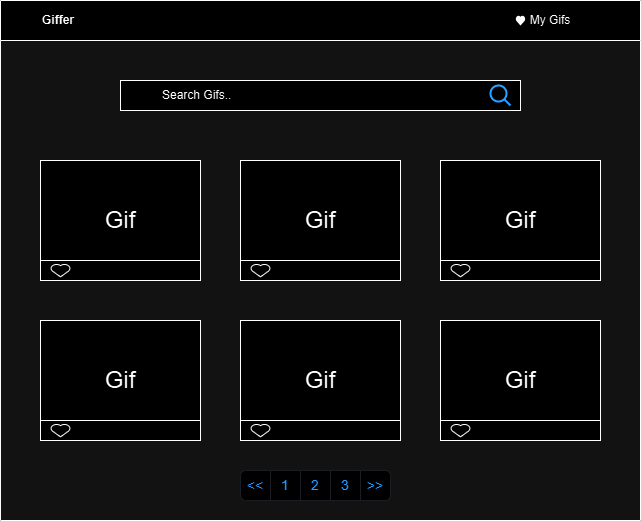

The diagram above was exported from draw.io. Its source (the exported page's mxGraphModel, read from the mxfile embedded in the PNG):
<mxGraphModel dx="1434" dy="772" grid="1" gridSize="10" guides="1" tooltips="1" connect="1" arrows="1" fold="1" page="1" pageScale="1" pageWidth="827" pageHeight="1169" math="0" shadow="0">
  <root>
    <mxCell id="0" />
    <mxCell id="1" parent="0" />
    <mxCell id="khLLJC5rnoFTLVE-L70o-1" value="&lt;blockquote style=&quot;margin: 0 0 0 40px; border: none; padding: 0px;&quot;&gt;Giffer&lt;/blockquote&gt;" style="swimlane;whiteSpace=wrap;html=1;align=left;startSize=40;" parent="1" vertex="1">
      <mxGeometry x="120" y="160" width="640" height="520" as="geometry" />
    </mxCell>
    <mxCell id="khLLJC5rnoFTLVE-L70o-3" value="My Gifs" style="rounded=0;whiteSpace=wrap;html=1;strokeColor=none;" parent="khLLJC5rnoFTLVE-L70o-1" vertex="1">
      <mxGeometry x="490" y="10" width="120" height="20" as="geometry" />
    </mxCell>
    <mxCell id="khLLJC5rnoFTLVE-L70o-4" value="" style="shape=mxgraph.signs.healthcare.heart_1;html=1;pointerEvents=1;fillColor=#000000;strokeColor=none;verticalLabelPosition=bottom;verticalAlign=top;align=center;" parent="khLLJC5rnoFTLVE-L70o-1" vertex="1">
      <mxGeometry x="515" y="15" width="10" height="10" as="geometry" />
    </mxCell>
    <mxCell id="khLLJC5rnoFTLVE-L70o-5" value="&lt;blockquote style=&quot;margin: 0 0 0 40px; border: none; padding: 0px;&quot;&gt;Search Gifs..&lt;/blockquote&gt;" style="rounded=0;whiteSpace=wrap;html=1;align=left;" parent="khLLJC5rnoFTLVE-L70o-1" vertex="1">
      <mxGeometry x="120" y="80" width="400" height="30" as="geometry" />
    </mxCell>
    <mxCell id="khLLJC5rnoFTLVE-L70o-6" value="" style="html=1;verticalLabelPosition=bottom;align=center;labelBackgroundColor=#ffffff;verticalAlign=top;strokeWidth=2;strokeColor=#0080F0;shadow=0;dashed=0;shape=mxgraph.ios7.icons.looking_glass;" parent="khLLJC5rnoFTLVE-L70o-1" vertex="1">
      <mxGeometry x="490" y="85" width="20" height="20" as="geometry" />
    </mxCell>
    <mxCell id="khLLJC5rnoFTLVE-L70o-7" value="&lt;font style=&quot;font-size: 24px;&quot;&gt;Gif&lt;/font&gt;" style="rounded=0;whiteSpace=wrap;html=1;" parent="khLLJC5rnoFTLVE-L70o-1" vertex="1">
      <mxGeometry x="40" y="160" width="160" height="120" as="geometry" />
    </mxCell>
    <mxCell id="khLLJC5rnoFTLVE-L70o-17" value="&lt;font style=&quot;font-size: 24px;&quot;&gt;Gif&lt;/font&gt;" style="rounded=0;whiteSpace=wrap;html=1;" parent="khLLJC5rnoFTLVE-L70o-1" vertex="1">
      <mxGeometry x="240" y="160" width="160" height="120" as="geometry" />
    </mxCell>
    <mxCell id="khLLJC5rnoFTLVE-L70o-18" value="&lt;font style=&quot;font-size: 24px;&quot;&gt;Gif&lt;/font&gt;" style="rounded=0;whiteSpace=wrap;html=1;" parent="khLLJC5rnoFTLVE-L70o-1" vertex="1">
      <mxGeometry x="440" y="160" width="160" height="120" as="geometry" />
    </mxCell>
    <mxCell id="khLLJC5rnoFTLVE-L70o-19" value="&lt;font style=&quot;font-size: 24px;&quot;&gt;Gif&lt;/font&gt;" style="rounded=0;whiteSpace=wrap;html=1;" parent="khLLJC5rnoFTLVE-L70o-1" vertex="1">
      <mxGeometry x="40" y="320" width="160" height="120" as="geometry" />
    </mxCell>
    <mxCell id="khLLJC5rnoFTLVE-L70o-29" value="&lt;font style=&quot;font-size: 24px;&quot;&gt;Gif&lt;/font&gt;" style="rounded=0;whiteSpace=wrap;html=1;" parent="khLLJC5rnoFTLVE-L70o-1" vertex="1">
      <mxGeometry x="240" y="320" width="160" height="120" as="geometry" />
    </mxCell>
    <mxCell id="khLLJC5rnoFTLVE-L70o-40" value="&lt;font style=&quot;font-size: 24px;&quot;&gt;Gif&lt;/font&gt;" style="rounded=0;whiteSpace=wrap;html=1;" parent="khLLJC5rnoFTLVE-L70o-1" vertex="1">
      <mxGeometry x="440" y="320" width="160" height="120" as="geometry" />
    </mxCell>
    <mxCell id="khLLJC5rnoFTLVE-L70o-42" value="" style="rounded=0;whiteSpace=wrap;html=1;" parent="khLLJC5rnoFTLVE-L70o-1" vertex="1">
      <mxGeometry x="40" y="260" width="160" height="20" as="geometry" />
    </mxCell>
    <mxCell id="khLLJC5rnoFTLVE-L70o-43" value="" style="rounded=0;whiteSpace=wrap;html=1;" parent="khLLJC5rnoFTLVE-L70o-1" vertex="1">
      <mxGeometry x="440" y="260" width="160" height="20" as="geometry" />
    </mxCell>
    <mxCell id="khLLJC5rnoFTLVE-L70o-44" value="" style="rounded=0;whiteSpace=wrap;html=1;" parent="khLLJC5rnoFTLVE-L70o-1" vertex="1">
      <mxGeometry x="240" y="260" width="160" height="20" as="geometry" />
    </mxCell>
    <mxCell id="khLLJC5rnoFTLVE-L70o-45" value="" style="rounded=0;whiteSpace=wrap;html=1;" parent="khLLJC5rnoFTLVE-L70o-1" vertex="1">
      <mxGeometry x="40" y="420" width="160" height="20" as="geometry" />
    </mxCell>
    <mxCell id="khLLJC5rnoFTLVE-L70o-46" value="" style="rounded=0;whiteSpace=wrap;html=1;" parent="khLLJC5rnoFTLVE-L70o-1" vertex="1">
      <mxGeometry x="440" y="420" width="160" height="20" as="geometry" />
    </mxCell>
    <mxCell id="khLLJC5rnoFTLVE-L70o-47" value="" style="rounded=0;whiteSpace=wrap;html=1;" parent="khLLJC5rnoFTLVE-L70o-1" vertex="1">
      <mxGeometry x="240" y="420" width="160" height="20" as="geometry" />
    </mxCell>
    <mxCell id="khLLJC5rnoFTLVE-L70o-48" value="" style="verticalLabelPosition=bottom;verticalAlign=top;html=1;shape=mxgraph.basic.heart;fontSize=10;aspect=fixed;" parent="khLLJC5rnoFTLVE-L70o-1" vertex="1">
      <mxGeometry x="50" y="263.6" width="20" height="12.8" as="geometry" />
    </mxCell>
    <mxCell id="khLLJC5rnoFTLVE-L70o-49" value="" style="verticalLabelPosition=bottom;verticalAlign=top;html=1;shape=mxgraph.basic.heart;fontSize=10;aspect=fixed;" parent="khLLJC5rnoFTLVE-L70o-1" vertex="1">
      <mxGeometry x="250" y="263.6" width="20" height="12.8" as="geometry" />
    </mxCell>
    <mxCell id="khLLJC5rnoFTLVE-L70o-50" value="" style="verticalLabelPosition=bottom;verticalAlign=top;html=1;shape=mxgraph.basic.heart;fontSize=10;aspect=fixed;" parent="khLLJC5rnoFTLVE-L70o-1" vertex="1">
      <mxGeometry x="450" y="263.6" width="20" height="12.8" as="geometry" />
    </mxCell>
    <mxCell id="khLLJC5rnoFTLVE-L70o-51" value="" style="verticalLabelPosition=bottom;verticalAlign=top;html=1;shape=mxgraph.basic.heart;fontSize=10;aspect=fixed;" parent="khLLJC5rnoFTLVE-L70o-1" vertex="1">
      <mxGeometry x="50" y="423.6" width="20" height="12.8" as="geometry" />
    </mxCell>
    <mxCell id="khLLJC5rnoFTLVE-L70o-52" value="" style="verticalLabelPosition=bottom;verticalAlign=top;html=1;shape=mxgraph.basic.heart;fontSize=10;aspect=fixed;" parent="khLLJC5rnoFTLVE-L70o-1" vertex="1">
      <mxGeometry x="250" y="423.6" width="20" height="12.8" as="geometry" />
    </mxCell>
    <mxCell id="khLLJC5rnoFTLVE-L70o-53" value="" style="verticalLabelPosition=bottom;verticalAlign=top;html=1;shape=mxgraph.basic.heart;fontSize=10;aspect=fixed;" parent="khLLJC5rnoFTLVE-L70o-1" vertex="1">
      <mxGeometry x="450" y="423.6" width="20" height="12.8" as="geometry" />
    </mxCell>
    <mxCell id="p2l_wi3WmCpLa4ETbHvL-1" value="" style="swimlane;shape=mxgraph.bootstrap.anchor;strokeColor=#DEE2E6;fillColor=#ffffff;fontColor=#0085FC;fontStyle=0;childLayout=stackLayout;horizontal=0;startSize=0;horizontalStack=1;resizeParent=1;resizeParentMax=0;resizeLast=0;collapsible=0;marginBottom=0;whiteSpace=wrap;html=1;" vertex="1" parent="khLLJC5rnoFTLVE-L70o-1">
      <mxGeometry x="240" y="470" width="150" height="30" as="geometry" />
    </mxCell>
    <mxCell id="p2l_wi3WmCpLa4ETbHvL-2" value="&lt;&lt;" style="text;strokeColor=inherit;align=center;verticalAlign=middle;spacingLeft=5;spacingRight=5;overflow=hidden;points=[[0,0.5],[1,0.5]];portConstraint=eastwest;rotatable=0;whiteSpace=wrap;html=1;shape=mxgraph.bootstrap.leftButton;rSize=5;fillColor=inherit;fontColor=inherit;fontSize=14;" vertex="1" parent="p2l_wi3WmCpLa4ETbHvL-1">
      <mxGeometry width="30" height="30" as="geometry" />
    </mxCell>
    <mxCell id="p2l_wi3WmCpLa4ETbHvL-3" value="1" style="text;strokeColor=inherit;align=center;verticalAlign=middle;spacingLeft=5;spacingRight=5;overflow=hidden;points=[[0,0.5],[1,0.5]];portConstraint=eastwest;rotatable=0;whiteSpace=wrap;html=1;rSize=5;fillColor=inherit;fontColor=inherit;fontSize=14;" vertex="1" parent="p2l_wi3WmCpLa4ETbHvL-1">
      <mxGeometry x="30" width="30" height="30" as="geometry" />
    </mxCell>
    <mxCell id="p2l_wi3WmCpLa4ETbHvL-4" value="2" style="text;strokeColor=inherit;align=center;verticalAlign=middle;spacingLeft=5;spacingRight=5;overflow=hidden;points=[[0,0.5],[1,0.5]];portConstraint=eastwest;rotatable=0;whiteSpace=wrap;html=1;rSize=5;fillColor=inherit;fontColor=inherit;fontSize=14;" vertex="1" parent="p2l_wi3WmCpLa4ETbHvL-1">
      <mxGeometry x="60" width="30" height="30" as="geometry" />
    </mxCell>
    <mxCell id="p2l_wi3WmCpLa4ETbHvL-5" value="3" style="text;strokeColor=inherit;align=center;verticalAlign=middle;spacingLeft=5;spacingRight=5;overflow=hidden;points=[[0,0.5],[1,0.5]];portConstraint=eastwest;rotatable=0;whiteSpace=wrap;html=1;rSize=5;fillColor=inherit;fontColor=inherit;fontSize=14;" vertex="1" parent="p2l_wi3WmCpLa4ETbHvL-1">
      <mxGeometry x="90" width="30" height="30" as="geometry" />
    </mxCell>
    <mxCell id="p2l_wi3WmCpLa4ETbHvL-6" value="&gt;&gt;" style="text;strokeColor=inherit;align=center;verticalAlign=middle;spacingLeft=5;spacingRight=5;overflow=hidden;points=[[0,0.5],[1,0.5]];portConstraint=eastwest;rotatable=0;whiteSpace=wrap;html=1;shape=mxgraph.bootstrap.rightButton;rSize=5;fillColor=inherit;fontColor=inherit;fontSize=14;" vertex="1" parent="p2l_wi3WmCpLa4ETbHvL-1">
      <mxGeometry x="120" width="30" height="30" as="geometry" />
    </mxCell>
  </root>
</mxGraphModel>